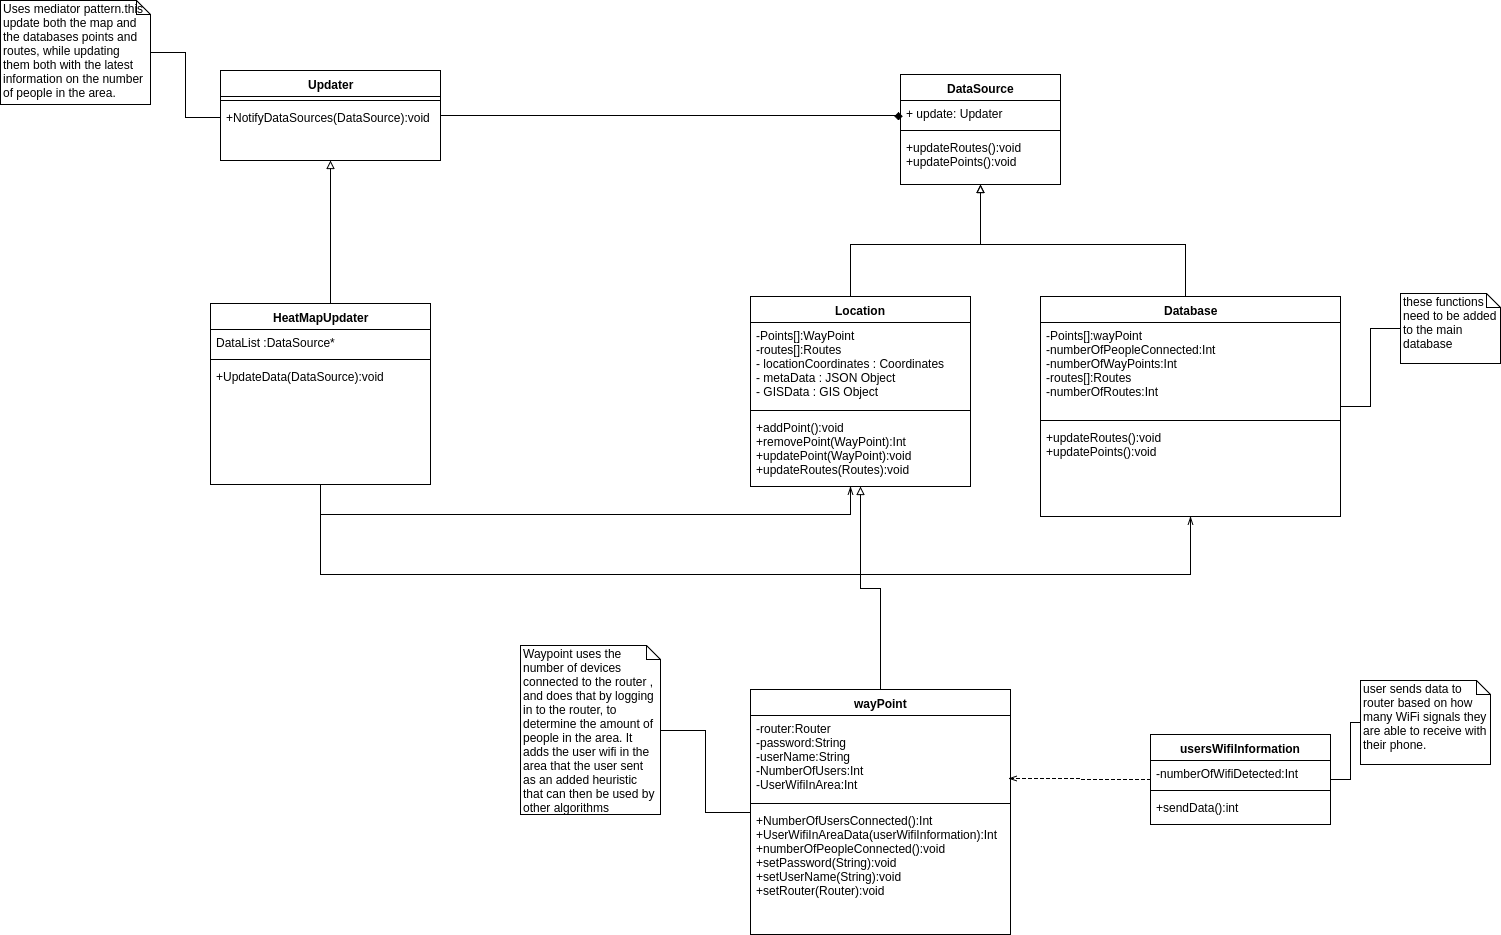

The diagram above was exported from draw.io. Its source (the exported page's mxGraphModel, read from the mxfile embedded in the PNG):
<mxGraphModel dx="1296" dy="1263" grid="1" gridSize="10" guides="1" tooltips="1" connect="1" arrows="1" fold="1" page="0" pageScale="1.5" pageWidth="826" pageHeight="1169" background="#ffffff" math="0" shadow="0">
  <root>
    <mxCell id="0" style=";html=1;" />
    <mxCell id="1" style=";html=1;" parent="0" />
    <mxCell id="144" style="edgeStyle=orthogonalEdgeStyle;rounded=0;html=1;endArrow=none;endFill=0;jettySize=auto;orthogonalLoop=1;" parent="1" source="89" target="143" edge="1">
      <mxGeometry relative="1" as="geometry" />
    </mxCell>
    <mxCell id="152" style="edgeStyle=orthogonalEdgeStyle;rounded=0;html=1;endArrow=block;endFill=0;jettySize=auto;orthogonalLoop=1;" parent="1" source="89" target="131" edge="1">
      <mxGeometry relative="1" as="geometry" />
    </mxCell>
    <mxCell id="89" value="wayPoint" style="swimlane;html=1;fontStyle=1;align=center;verticalAlign=top;childLayout=stackLayout;horizontal=1;startSize=26;horizontalStack=0;resizeParent=1;resizeLast=0;collapsible=1;marginBottom=0;swimlaneFillColor=#ffffff;" parent="1" vertex="1">
      <mxGeometry x="680" y="45" width="260" height="245" as="geometry" />
    </mxCell>
    <mxCell id="90" value="-router:Router&lt;div&gt;-password:String&lt;/div&gt;&lt;div&gt;-userName:String&lt;/div&gt;&lt;div&gt;-NumberOfUsers:Int&lt;/div&gt;&lt;div&gt;-UserWifiInArea:Int&lt;br&gt;&lt;div&gt;&lt;br&gt;&lt;div&gt;&lt;br&gt;&lt;/div&gt;&lt;/div&gt;&lt;/div&gt;" style="text;html=1;strokeColor=none;fillColor=none;align=left;verticalAlign=top;spacingLeft=4;spacingRight=4;whiteSpace=wrap;overflow=hidden;rotatable=0;points=[[0,0.5],[1,0.5]];portConstraint=eastwest;" parent="89" vertex="1">
      <mxGeometry y="26" width="260" height="84" as="geometry" />
    </mxCell>
    <mxCell id="91" value="" style="line;html=1;strokeWidth=1;fillColor=none;align=left;verticalAlign=middle;spacingTop=-1;spacingLeft=3;spacingRight=3;rotatable=0;labelPosition=right;points=[];portConstraint=eastwest;" parent="89" vertex="1">
      <mxGeometry y="110" width="260" height="8" as="geometry" />
    </mxCell>
    <mxCell id="92" value="+NumberOfUsersConnected():Int&lt;div&gt;+UserWifiInAreaData(userWifiInformation):Int&lt;/div&gt;&lt;div&gt;+numberOfPeopleConnected():void&lt;/div&gt;&lt;div&gt;+setPassword(String):void&lt;/div&gt;&lt;div&gt;+setUserName(String):void&lt;/div&gt;&lt;div&gt;+setRouter(Router):void&lt;/div&gt;&lt;div&gt;&lt;br&gt;&lt;/div&gt;" style="text;html=1;strokeColor=none;fillColor=none;align=left;verticalAlign=top;spacingLeft=4;spacingRight=4;whiteSpace=wrap;overflow=hidden;rotatable=0;points=[[0,0.5],[1,0.5]];portConstraint=eastwest;" parent="89" vertex="1">
      <mxGeometry y="118" width="260" height="122" as="geometry" />
    </mxCell>
    <mxCell id="139" style="edgeStyle=orthogonalEdgeStyle;rounded=0;html=1;entryX=0.992;entryY=0.75;entryPerimeter=0;endArrow=openThin;endFill=0;jettySize=auto;orthogonalLoop=1;dashed=1;" parent="1" source="95" target="90" edge="1">
      <mxGeometry relative="1" as="geometry">
        <Array as="points">
          <mxPoint x="1010" y="135" />
          <mxPoint x="1010" y="134" />
        </Array>
      </mxGeometry>
    </mxCell>
    <mxCell id="142" style="edgeStyle=orthogonalEdgeStyle;rounded=0;html=1;entryX=0;entryY=0.5;endArrow=none;endFill=0;jettySize=auto;orthogonalLoop=1;" parent="1" source="95" target="141" edge="1">
      <mxGeometry relative="1" as="geometry" />
    </mxCell>
    <mxCell id="95" value="usersWifiInformation" style="swimlane;html=1;fontStyle=1;align=center;verticalAlign=top;childLayout=stackLayout;horizontal=1;startSize=26;horizontalStack=0;resizeParent=1;resizeLast=0;collapsible=1;marginBottom=0;swimlaneFillColor=#ffffff;" parent="1" vertex="1">
      <mxGeometry x="1080" y="90" width="180" height="90" as="geometry" />
    </mxCell>
    <mxCell id="96" value="-numberOfWifiDetected:Int" style="text;html=1;strokeColor=none;fillColor=none;align=left;verticalAlign=top;spacingLeft=4;spacingRight=4;whiteSpace=wrap;overflow=hidden;rotatable=0;points=[[0,0.5],[1,0.5]];portConstraint=eastwest;" parent="95" vertex="1">
      <mxGeometry y="26" width="180" height="26" as="geometry" />
    </mxCell>
    <mxCell id="97" value="" style="line;html=1;strokeWidth=1;fillColor=none;align=left;verticalAlign=middle;spacingTop=-1;spacingLeft=3;spacingRight=3;rotatable=0;labelPosition=right;points=[];portConstraint=eastwest;" parent="95" vertex="1">
      <mxGeometry y="52" width="180" height="8" as="geometry" />
    </mxCell>
    <mxCell id="98" value="+sendData():int" style="text;html=1;strokeColor=none;fillColor=none;align=left;verticalAlign=top;spacingLeft=4;spacingRight=4;whiteSpace=wrap;overflow=hidden;rotatable=0;points=[[0,0.5],[1,0.5]];portConstraint=eastwest;" parent="95" vertex="1">
      <mxGeometry y="60" width="180" height="26" as="geometry" />
    </mxCell>
    <mxCell id="105" value="DataSource" style="swimlane;html=1;fontStyle=1;align=center;verticalAlign=top;childLayout=stackLayout;horizontal=1;startSize=26;horizontalStack=0;resizeParent=1;resizeLast=0;collapsible=1;marginBottom=0;swimlaneFillColor=#ffffff;" parent="1" vertex="1">
      <mxGeometry x="830" y="-570" width="160" height="110" as="geometry" />
    </mxCell>
    <mxCell id="106" value="+ update: Updater" style="text;html=1;strokeColor=none;fillColor=none;align=left;verticalAlign=top;spacingLeft=4;spacingRight=4;whiteSpace=wrap;overflow=hidden;rotatable=0;points=[[0,0.5],[1,0.5]];portConstraint=eastwest;" parent="105" vertex="1">
      <mxGeometry y="26" width="160" height="26" as="geometry" />
    </mxCell>
    <mxCell id="107" value="" style="line;html=1;strokeWidth=1;fillColor=none;align=left;verticalAlign=middle;spacingTop=-1;spacingLeft=3;spacingRight=3;rotatable=0;labelPosition=right;points=[];portConstraint=eastwest;" parent="105" vertex="1">
      <mxGeometry y="52" width="160" height="8" as="geometry" />
    </mxCell>
    <mxCell id="108" value="+updateRoutes():void&lt;div&gt;+updatePoints():void&lt;/div&gt;" style="text;html=1;strokeColor=none;fillColor=none;align=left;verticalAlign=top;spacingLeft=4;spacingRight=4;whiteSpace=wrap;overflow=hidden;rotatable=0;points=[[0,0.5],[1,0.5]];portConstraint=eastwest;" parent="105" vertex="1">
      <mxGeometry y="60" width="160" height="40" as="geometry" />
    </mxCell>
    <mxCell id="122" style="edgeStyle=orthogonalEdgeStyle;rounded=0;html=1;endArrow=block;endFill=0;jettySize=auto;orthogonalLoop=1;" parent="1" source="109" target="105" edge="1">
      <mxGeometry relative="1" as="geometry">
        <Array as="points">
          <mxPoint x="1115" y="-400" />
          <mxPoint x="910" y="-400" />
        </Array>
      </mxGeometry>
    </mxCell>
    <mxCell id="109" value="Database" style="swimlane;html=1;fontStyle=1;align=center;verticalAlign=top;childLayout=stackLayout;horizontal=1;startSize=26;horizontalStack=0;resizeParent=1;resizeLast=0;collapsible=1;marginBottom=0;swimlaneFillColor=#ffffff;" parent="1" vertex="1">
      <mxGeometry x="970" y="-348" width="300" height="220" as="geometry" />
    </mxCell>
    <mxCell id="110" value="-Points[]:wayPoint&lt;div&gt;-numberOfPeopleConnected:Int&lt;/div&gt;&lt;div&gt;-numberOfWayPoints:Int&lt;/div&gt;&lt;div&gt;-routes[]:Routes&lt;/div&gt;&lt;div&gt;-numberOfRoutes:Int&lt;/div&gt;" style="text;html=1;strokeColor=none;fillColor=none;align=left;verticalAlign=top;spacingLeft=4;spacingRight=4;whiteSpace=wrap;overflow=hidden;rotatable=0;points=[[0,0.5],[1,0.5]];portConstraint=eastwest;" parent="109" vertex="1">
      <mxGeometry y="26" width="300" height="94" as="geometry" />
    </mxCell>
    <mxCell id="111" value="" style="line;html=1;strokeWidth=1;fillColor=none;align=left;verticalAlign=middle;spacingTop=-1;spacingLeft=3;spacingRight=3;rotatable=0;labelPosition=right;points=[];portConstraint=eastwest;" parent="109" vertex="1">
      <mxGeometry y="120" width="300" height="8" as="geometry" />
    </mxCell>
    <mxCell id="112" value="+updateRoutes():void&lt;div&gt;+updatePoints():void&lt;/div&gt;" style="text;html=1;strokeColor=none;fillColor=none;align=left;verticalAlign=top;spacingLeft=4;spacingRight=4;whiteSpace=wrap;overflow=hidden;rotatable=0;points=[[0,0.5],[1,0.5]];portConstraint=eastwest;" parent="109" vertex="1">
      <mxGeometry y="128" width="300" height="92" as="geometry" />
    </mxCell>
    <mxCell id="125" style="edgeStyle=orthogonalEdgeStyle;rounded=0;html=1;entryX=-0.012;entryY=0.769;entryPerimeter=0;endArrow=diamond;endFill=1;jettySize=auto;orthogonalLoop=1;" parent="1" source="113" target="106" edge="1">
      <mxGeometry relative="1" as="geometry">
        <Array as="points">
          <mxPoint x="828" y="-529" />
        </Array>
      </mxGeometry>
    </mxCell>
    <mxCell id="113" value="Updater" style="swimlane;html=1;fontStyle=1;align=center;verticalAlign=top;childLayout=stackLayout;horizontal=1;startSize=26;horizontalStack=0;resizeParent=1;resizeLast=0;collapsible=1;marginBottom=0;swimlaneFillColor=#ffffff;" parent="1" vertex="1">
      <mxGeometry x="150" y="-574" width="220" height="90" as="geometry" />
    </mxCell>
    <mxCell id="115" value="" style="line;html=1;strokeWidth=1;fillColor=none;align=left;verticalAlign=middle;spacingTop=-1;spacingLeft=3;spacingRight=3;rotatable=0;labelPosition=right;points=[];portConstraint=eastwest;" parent="113" vertex="1">
      <mxGeometry y="26" width="220" height="8" as="geometry" />
    </mxCell>
    <mxCell id="116" value="+NotifyDataSources(DataSource):void" style="text;html=1;strokeColor=none;fillColor=none;align=left;verticalAlign=top;spacingLeft=4;spacingRight=4;whiteSpace=wrap;overflow=hidden;rotatable=0;points=[[0,0.5],[1,0.5]];portConstraint=eastwest;" parent="113" vertex="1">
      <mxGeometry y="34" width="220" height="26" as="geometry" />
    </mxCell>
    <mxCell id="126" style="edgeStyle=orthogonalEdgeStyle;rounded=0;html=1;endArrow=block;endFill=0;jettySize=auto;orthogonalLoop=1;" parent="1" source="117" target="113" edge="1">
      <mxGeometry relative="1" as="geometry">
        <Array as="points">
          <mxPoint x="260" y="-370" />
          <mxPoint x="260" y="-370" />
        </Array>
      </mxGeometry>
    </mxCell>
    <mxCell id="128" style="edgeStyle=orthogonalEdgeStyle;rounded=0;html=1;endArrow=openThin;endFill=0;jettySize=auto;orthogonalLoop=1;" parent="1" source="117" target="109" edge="1">
      <mxGeometry relative="1" as="geometry">
        <Array as="points">
          <mxPoint x="250" y="-70" />
          <mxPoint x="1120" y="-70" />
        </Array>
        <mxPoint x="1210" y="-100" as="targetPoint" />
      </mxGeometry>
    </mxCell>
    <mxCell id="136" style="edgeStyle=orthogonalEdgeStyle;rounded=0;html=1;endArrow=openThin;endFill=0;jettySize=auto;orthogonalLoop=1;" parent="1" source="117" target="131" edge="1">
      <mxGeometry relative="1" as="geometry">
        <Array as="points">
          <mxPoint x="250" y="-130" />
          <mxPoint x="780" y="-130" />
        </Array>
      </mxGeometry>
    </mxCell>
    <mxCell id="117" value="HeatMapUpdater" style="swimlane;html=1;fontStyle=1;align=center;verticalAlign=top;childLayout=stackLayout;horizontal=1;startSize=26;horizontalStack=0;resizeParent=1;resizeLast=0;collapsible=1;marginBottom=0;swimlaneFillColor=#ffffff;" parent="1" vertex="1">
      <mxGeometry x="140" y="-341" width="220" height="181" as="geometry" />
    </mxCell>
    <mxCell id="118" value="DataList :DataSource*" style="text;html=1;strokeColor=none;fillColor=none;align=left;verticalAlign=top;spacingLeft=4;spacingRight=4;whiteSpace=wrap;overflow=hidden;rotatable=0;points=[[0,0.5],[1,0.5]];portConstraint=eastwest;" parent="117" vertex="1">
      <mxGeometry y="26" width="220" height="26" as="geometry" />
    </mxCell>
    <mxCell id="119" value="" style="line;html=1;strokeWidth=1;fillColor=none;align=left;verticalAlign=middle;spacingTop=-1;spacingLeft=3;spacingRight=3;rotatable=0;labelPosition=right;points=[];portConstraint=eastwest;" parent="117" vertex="1">
      <mxGeometry y="52" width="220" height="8" as="geometry" />
    </mxCell>
    <mxCell id="120" value="+UpdateData(DataSource):void" style="text;html=1;strokeColor=none;fillColor=none;align=left;verticalAlign=top;spacingLeft=4;spacingRight=4;whiteSpace=wrap;overflow=hidden;rotatable=0;points=[[0,0.5],[1,0.5]];portConstraint=eastwest;" parent="117" vertex="1">
      <mxGeometry y="60" width="220" height="110" as="geometry" />
    </mxCell>
    <mxCell id="124" style="edgeStyle=orthogonalEdgeStyle;rounded=0;html=1;exitX=0.75;exitY=0;entryX=0.75;entryY=0;endArrow=block;endFill=1;jettySize=auto;orthogonalLoop=1;" parent="1" source="113" target="113" edge="1">
      <mxGeometry relative="1" as="geometry" />
    </mxCell>
    <mxCell id="137" style="edgeStyle=orthogonalEdgeStyle;rounded=0;html=1;endArrow=block;endFill=0;jettySize=auto;orthogonalLoop=1;" parent="1" source="131" target="105" edge="1">
      <mxGeometry relative="1" as="geometry">
        <Array as="points">
          <mxPoint x="780" y="-400" />
          <mxPoint x="910" y="-400" />
        </Array>
      </mxGeometry>
    </mxCell>
    <mxCell id="131" value="Location" style="swimlane;html=1;fontStyle=1;align=center;verticalAlign=top;childLayout=stackLayout;horizontal=1;startSize=26;horizontalStack=0;resizeParent=1;resizeLast=0;collapsible=1;marginBottom=0;swimlaneFillColor=#ffffff;" parent="1" vertex="1">
      <mxGeometry x="680" y="-348" width="220" height="190" as="geometry" />
    </mxCell>
    <mxCell id="132" value="&lt;div&gt;-Points[]:WayPoint&lt;div&gt;-routes[]:Routes&lt;/div&gt;&lt;/div&gt;&lt;div&gt;- locationCoordinates : Coordinates&amp;nbsp;&lt;br&gt;&lt;/div&gt;&lt;div&gt;- metaData : JSON Object&lt;br&gt;&lt;/div&gt;&lt;div&gt;- GISData : GIS Object&lt;br&gt;&lt;/div&gt;" style="text;html=1;strokeColor=none;fillColor=none;align=left;verticalAlign=top;spacingLeft=4;spacingRight=4;whiteSpace=wrap;overflow=hidden;rotatable=0;points=[[0,0.5],[1,0.5]];portConstraint=eastwest;" parent="131" vertex="1">
      <mxGeometry y="26" width="220" height="84" as="geometry" />
    </mxCell>
    <mxCell id="133" value="" style="line;html=1;strokeWidth=1;fillColor=none;align=left;verticalAlign=middle;spacingTop=-1;spacingLeft=3;spacingRight=3;rotatable=0;labelPosition=right;points=[];portConstraint=eastwest;" parent="131" vertex="1">
      <mxGeometry y="110" width="220" height="8" as="geometry" />
    </mxCell>
    <mxCell id="134" value="&lt;div&gt;+addPoint():void&lt;/div&gt;&lt;div&gt;+removePoint(WayPoint):Int&lt;/div&gt;&lt;div&gt;+updatePoint(WayPoint):void&lt;/div&gt;&lt;div&gt;+updateRoutes(Routes):void&lt;/div&gt;" style="text;html=1;strokeColor=none;fillColor=none;align=left;verticalAlign=top;spacingLeft=4;spacingRight=4;whiteSpace=wrap;overflow=hidden;rotatable=0;points=[[0,0.5],[1,0.5]];portConstraint=eastwest;" parent="131" vertex="1">
      <mxGeometry y="118" width="220" height="62" as="geometry" />
    </mxCell>
    <mxCell id="141" value="user sends data to router based on how many WiFi signals they are able to receive with their phone." style="shape=note;whiteSpace=wrap;html=1;size=14;verticalAlign=top;align=left;spacingTop=-6;" parent="1" vertex="1">
      <mxGeometry x="1290" y="36" width="130" height="84" as="geometry" />
    </mxCell>
    <mxCell id="143" value="Waypoint uses the number of devices connected to the router , and does that by logging in to the router, to determine the amount of people in the area. It adds the user wifi in the area that the user sent as an added heuristic that can then be used by other algorithms&amp;nbsp;" style="shape=note;whiteSpace=wrap;html=1;size=14;verticalAlign=top;align=left;spacingTop=-6;" parent="1" vertex="1">
      <mxGeometry x="450" y="1" width="140" height="169" as="geometry" />
    </mxCell>
    <mxCell id="146" style="edgeStyle=orthogonalEdgeStyle;rounded=0;html=1;entryX=0;entryY=0.5;endArrow=none;endFill=0;jettySize=auto;orthogonalLoop=1;" parent="1" source="145" target="116" edge="1">
      <mxGeometry relative="1" as="geometry" />
    </mxCell>
    <mxCell id="145" value="Uses mediator pattern.this update both the map and the databases points and routes, while updating them both with the latest information on the number of people in the area." style="shape=note;whiteSpace=wrap;html=1;size=14;verticalAlign=top;align=left;spacingTop=-6;" parent="1" vertex="1">
      <mxGeometry x="-70" y="-644" width="150" height="104" as="geometry" />
    </mxCell>
    <mxCell id="151" style="edgeStyle=orthogonalEdgeStyle;rounded=0;html=1;endArrow=none;endFill=0;jettySize=auto;orthogonalLoop=1;" parent="1" source="150" target="109" edge="1">
      <mxGeometry relative="1" as="geometry" />
    </mxCell>
    <mxCell id="150" value="these functions need to be added to the main database" style="shape=note;whiteSpace=wrap;html=1;size=14;verticalAlign=top;align=left;spacingTop=-6;" parent="1" vertex="1">
      <mxGeometry x="1330" y="-351" width="100" height="70" as="geometry" />
    </mxCell>
  </root>
</mxGraphModel>